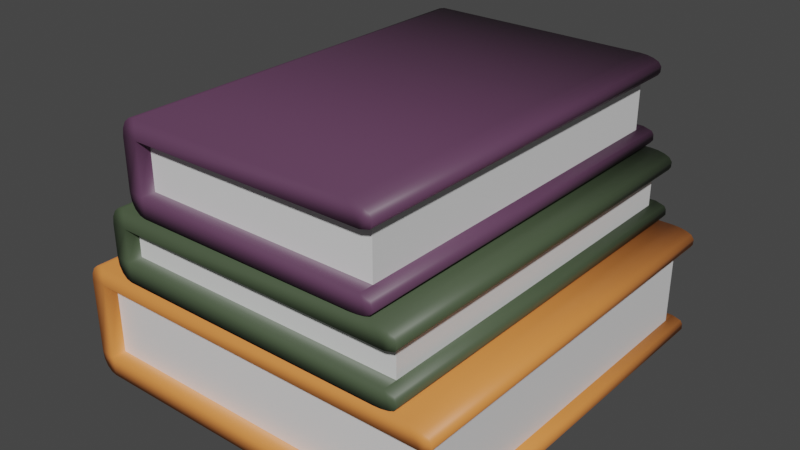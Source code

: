 # Source: Books.blend  (saved by Blender 4.0.36; exported with 4.5.12 LTS)
import bpy
from mathutils import Matrix  # noqa: F401  (used for matrix-valued properties, if any)

bpy.ops.wm.read_factory_settings(use_empty=True)
scene = bpy.context.scene
scene.name = 'Scene'

# ---- collections
col_collection = bpy.data.collections.new('Collection'); scene.collection.children.link(col_collection)

# ---- materials (node trees are filled in below, after node groups)
mat_book_3_material = bpy.data.materials.new('Book 3 Material')
mat_book_3_material.use_transparent_shadow = False
mat_book_paper_material = bpy.data.materials.new('Book Paper Material')
mat_book_paper_material.alpha_threshold = 0.0
mat_book_paper_material.use_transparent_shadow = False
mat_book_paper_material.line_color = (0.0, 0.0, 0.0, 1.0)
mat_book_1_material = bpy.data.materials.new('Book 1 Material')
mat_book_1_material.use_transparent_shadow = False
mat_book_2_material = bpy.data.materials.new('Book 2 Material')
mat_book_2_material.use_transparent_shadow = False

# ---- material node trees
mat_book_3_material.use_nodes = True; mat_book_3_material.node_tree.nodes.clear()
_N = mat_book_3_material.node_tree.nodes; _L = mat_book_3_material.node_tree.links
n0 = _N.new('ShaderNodeBsdfPrincipled'); n0.name = 'Principled BSDF'; n0.location = (10, 300)
n0.distribution = 'GGX'
n0.subsurface_method = 'RANDOM_WALK_SKIN'
n0.inputs[0].default_value = (0.8, 0.259, 0.06196, 1.0)
n0.inputs[3].default_value = 1.45
n0.inputs[27].default_value = (0.0, 0.0, 0.0, 1.0)
n0.inputs[28].default_value = 1.0
n1 = _N.new('ShaderNodeOutputMaterial'); n1.name = 'Material Output'; n1.location = (300, 300)
_L.new(n0.outputs[0], n1.inputs[0])
n1.is_active_output = True
mat_book_paper_material.use_nodes = True; mat_book_paper_material.node_tree.nodes.clear()
_N = mat_book_paper_material.node_tree.nodes; _L = mat_book_paper_material.node_tree.links
n0 = _N.new('ShaderNodeOutputMaterial'); n0.name = 'Material Output'; n0.location = (300, 300)
n1 = _N.new('ShaderNodeBsdfPrincipled'); n1.name = 'Principled BSDF'; n1.location = (10, 300)
n1.distribution = 'GGX'
n1.subsurface_method = 'RANDOM_WALK_SKIN'
n1.inputs[2].default_value = 0.4
n1.inputs[3].default_value = 1.45
n1.inputs[27].default_value = (0.0, 0.0, 0.0, 1.0)
n1.inputs[28].default_value = 1.0
_L.new(n1.outputs[0], n0.inputs[0])
n0.is_active_output = True
mat_book_1_material.use_nodes = True; mat_book_1_material.node_tree.nodes.clear()
_N = mat_book_1_material.node_tree.nodes; _L = mat_book_1_material.node_tree.links
n0 = _N.new('ShaderNodeBsdfPrincipled'); n0.name = 'Principled BSDF'; n0.location = (10, 300)
n0.distribution = 'GGX'
n0.subsurface_method = 'RANDOM_WALK_SKIN'
n0.inputs[0].default_value = (0.1132, 0.04654, 0.09875, 1.0)
n0.inputs[3].default_value = 1.45
n0.inputs[27].default_value = (0.0, 0.0, 0.0, 1.0)
n0.inputs[28].default_value = 1.0
n1 = _N.new('ShaderNodeOutputMaterial'); n1.name = 'Material Output'; n1.location = (300, 300)
_L.new(n0.outputs[0], n1.inputs[0])
n1.is_active_output = True
mat_book_2_material.use_nodes = True; mat_book_2_material.node_tree.nodes.clear()
_N = mat_book_2_material.node_tree.nodes; _L = mat_book_2_material.node_tree.links
n0 = _N.new('ShaderNodeBsdfPrincipled'); n0.name = 'Principled BSDF'; n0.location = (10, 300)
n0.distribution = 'GGX'
n0.subsurface_method = 'RANDOM_WALK_SKIN'
n0.inputs[0].default_value = (0.06502, 0.09234, 0.05029, 1.0)
n0.inputs[3].default_value = 1.45
n0.inputs[27].default_value = (0.0, 0.0, 0.0, 1.0)
n0.inputs[28].default_value = 1.0
n1 = _N.new('ShaderNodeOutputMaterial'); n1.name = 'Material Output'; n1.location = (300, 300)
_L.new(n0.outputs[0], n1.inputs[0])
n1.is_active_output = True

# ---- world
world_world = bpy.data.worlds.new('World'); scene.world = world_world
world_world.use_nodes = True; world_world.node_tree.nodes.clear()
_N = world_world.node_tree.nodes; _L = world_world.node_tree.links
n0 = _N.new('ShaderNodeOutputWorld'); n0.name = 'World Output'; n0.location = (300, 300)
n1 = _N.new('ShaderNodeBackground'); n1.name = 'Background'; n1.location = (10, 300)
n1.inputs[0].default_value = (0.05088, 0.05088, 0.05088, 1.0)
_L.new(n1.outputs[0], n0.inputs[0])
n0.is_active_output = True
world_world.color = (0.05088, 0.05088, 0.05088)
world_world.use_sun_shadow = False
world_world.sun_shadow_jitter_overblur = 0.0

# ---- meshes
me_plane = bpy.data.meshes.new('Plane')
me_plane.from_pydata([(0.1038, -0.125, 0.02771), (0.08967, -0.125, 0.03642), (0.104, -0.125, 0.03113), (0.1021, -0.125, 0.03363), (0.0987, -0.125, 0.03513), (0.09442, -0.125, 0.03609), (-0.1404, -0.125, 0.024), (0.09663, -0.125, 0.024), (0.104, -7.31e-09, 0.03113), (0.1021, -7.31e-09, 0.03363), (0.0987, -7.31e-09, 0.03513), (0.09442, -7.31e-09, 0.03609), (0.08967, -7.31e-09, 0.03642), (-0.1305, -0.125, 0.024), (-0.1305, -0.125, 0.03642), (-0.1343, -0.125, 0.03547), (-0.1375, -0.125, 0.03278), (-0.1397, -0.125, 0.02875), (-0.1404, -7.31e-09, 0.024), (-0.1305, -7.31e-09, 0.03642), (-0.1397, -7.31e-09, 0.02875), (-0.1375, -7.31e-09, 0.03278), (-0.1343, -7.31e-09, 0.03547), (0.1026, -0.125, 0.02566), (0.1038, -7.31e-09, 0.02771), (0.1026, -7.31e-09, 0.02566), (0.09663, -7.31e-09, 0.024), (0.09663, -0.1166, 0.024), (-0.1305, -0.1166, 0.024), (0.1038, 0.125, 0.02771), (0.08967, 0.125, 0.03642), (0.104, 0.125, 0.03113), (0.1021, 0.125, 0.03363), (0.0987, 0.125, 0.03513), (0.09442, 0.125, 0.03609), (-0.1404, 0.125, 0.024), (0.09663, 0.125, 0.024), (-0.1305, 0.125, 0.024), (-0.1305, 0.125, 0.03642), (-0.1343, 0.125, 0.03547), (-0.1375, 0.125, 0.03278), (-0.1397, 0.125, 0.02875), (0.1026, 0.125, 0.02566), (0.09663, 0.1166, 0.024), (-0.1305, 0.1166, 0.024), (0.1038, -0.125, -0.02771), (0.08967, -0.125, -0.03642), (0.104, -0.125, -0.03113), (0.1021, -0.125, -0.03363), (0.0987, -0.125, -0.03513), (0.09442, -0.125, -0.03609), (0.09663, -0.125, -0.024), (0.104, -7.31e-09, -0.03113), (0.1021, -7.31e-09, -0.03363), (0.0987, -7.31e-09, -0.03513), (0.09442, -7.31e-09, -0.03609), (0.08967, -7.31e-09, -0.03642), (-0.1305, -0.125, -0.024), (0.09663, -0.1166, -0.024), (-0.1305, -0.125, -0.03642), (-0.1404, -0.125, -0.024), (-0.1343, -0.125, -0.03547), (-0.1375, -0.125, -0.03278), (-0.1397, -0.125, -0.02875), (-0.1404, -7.31e-09, -0.024), (-0.1305, -7.31e-09, -0.03642), (-0.1397, -7.31e-09, -0.02875), (-0.1375, -7.31e-09, -0.03278), (-0.1343, -7.31e-09, -0.03547), (0.1026, -0.125, -0.02566), (0.1038, -7.31e-09, -0.02771), (0.1026, -7.31e-09, -0.02566), (0.09663, -7.31e-09, -0.024), (-0.1305, -0.1166, -0.024), (0.1038, 0.125, -0.02771), (0.08967, 0.125, -0.03642), (0.104, 0.125, -0.03113), (0.1021, 0.125, -0.03363), (0.0987, 0.125, -0.03513), (0.09442, 0.125, -0.03609), (0.09663, 0.125, -0.024), (-0.1305, 0.125, -0.024), (0.09663, 0.1166, -0.024), (-0.1305, 0.125, -0.03642), (-0.1404, 0.125, -0.024), (-0.1343, 0.125, -0.03547), (-0.1375, 0.125, -0.03278), (-0.1397, 0.125, -0.02875), (0.1026, 0.125, -0.02566), (-0.1305, 0.1166, -0.024)], [], [(6, 13, 14, 15, 16, 17), (5, 11, 12, 1), (4, 10, 11, 5), (3, 9, 10, 4), (2, 8, 9, 3), (0, 24, 8, 2), (14, 1, 12, 19), (2, 7, 23, 0), (7, 13, 28, 27), (13, 7, 1, 14), (2, 3, 4, 7), (5, 1, 7, 4), (18, 6, 17, 20), (20, 17, 16, 21), (21, 16, 15, 22), (22, 15, 14, 19), (24, 0, 23, 25), (25, 23, 7, 26), (35, 41, 40, 39, 38, 37), (34, 30, 12, 11), (33, 34, 11, 10), (32, 33, 10, 9), (31, 32, 9, 8), (29, 31, 8, 24), (38, 19, 12, 30), (31, 29, 42, 36), (36, 43, 44, 37), (37, 38, 30, 36), (31, 36, 33, 32), (34, 33, 36, 30), (18, 20, 41, 35), (20, 21, 40, 41), (21, 22, 39, 40), (22, 19, 38, 39), (24, 25, 42, 29), (25, 26, 36, 42), (60, 63, 62, 61, 59, 57), (18, 64, 60, 6), (50, 46, 56, 55), (49, 50, 55, 54), (48, 49, 54, 53), (47, 48, 53, 52), (45, 47, 52, 70), (59, 65, 56, 46), (47, 45, 69, 51), (51, 58, 73, 57), (60, 57, 13, 6), (57, 73, 28, 13), (57, 59, 46, 51), (47, 51, 49, 48), (50, 49, 51, 46), (64, 66, 63, 60), (66, 67, 62, 63), (67, 68, 61, 62), (68, 65, 59, 61), (70, 71, 69, 45), (71, 72, 51, 69), (73, 58, 27, 28), (26, 27, 58, 72), (84, 81, 83, 85, 86, 87), (18, 35, 84, 64), (79, 55, 56, 75), (78, 54, 55, 79), (77, 53, 54, 78), (76, 52, 53, 77), (74, 70, 52, 76), (83, 75, 56, 65), (76, 80, 88, 74), (80, 81, 89, 82), (84, 35, 37, 81), (81, 37, 44, 89), (81, 80, 75, 83), (76, 77, 78, 80), (79, 75, 80, 78), (64, 84, 87, 66), (66, 87, 86, 67), (67, 86, 85, 68), (68, 85, 83, 65), (70, 74, 88, 71), (71, 88, 80, 72), (89, 44, 43, 82), (26, 72, 82, 43)])
me_plane.polygons.foreach_set('use_smooth', [1, 1, 1, 1, 1, 1, 1, 1, 1, 1, 1, 1, 1, 1, 1, 1, 1, 1, 1, 1, 1, 1, 1, 1, 1, 1, 1, 1, 1, 1, 1, 1, 1, 1, 1, 1, 1, 1, 1, 1, 1, 1, 1, 1, 1, 1, 1, 1, 1, 1, 1, 1, 1, 1, 1, 1, 1, 0, 0, 1, 1, 1, 1, 1, 1, 1, 1, 1, 1, 1, 1, 1, 1, 1, 1, 1, 1, 1, 1, 1, 0, 0])
me_plane.polygons.foreach_set('material_index', [0, 0, 0, 0, 0, 0, 0, 0, 0, 0, 0, 0, 0, 0, 0, 0, 0, 0, 0, 0, 0, 0, 0, 0, 0, 0, 0, 0, 0, 0, 0, 0, 0, 0, 0, 0, 0, 0, 0, 0, 0, 0, 0, 0, 0, 0, 0, 0, 0, 0, 0, 0, 0, 0, 0, 0, 0, 1, 1, 0, 0, 0, 0, 0, 0, 0, 0, 0, 0, 0, 0, 0, 0, 0, 0, 0, 0, 0, 0, 0, 1, 1])
_uv = me_plane.uv_layers.new(name='UVMap')
_uv.uv.foreach_set('vector', [0.0, 0.0, 0.5, 0.0, 0.4693, 0.0, 0.2901, 0.0, 0.04677, 0.0, 0.01236, 0.0, 0.9575, 0.0, 0.9575, 0.5, 0.9385, 0.5, 0.9385, 0.0, 0.9747, 0.0, 0.9747, 0.5, 0.9575, 0.5, 0.9575, 0.0, 0.9961, 0.0, 0.9961, 0.5, 0.9747, 0.5, 0.9747, 0.0, 0.999, 0.0, 0.999, 0.5, 0.9961, 0.5, 0.9961, 0.0, 1.0, 0.0, 1.0, 0.5, 0.999, 0.5, 0.999, 0.0, 0.4693, 0.0, 0.9385, 0.0, 0.9385, 0.5, 0.4693, 0.5, 0.999, 0.0, 1.0, 0.0, 1.0, 0.0, 1.0, 0.0, 0.0, 0.0, 0.0, 0.0, 0.0, 0.0, 0.0, 0.0, 0.0, 0.0, 0.0, 0.0, 0.9385, 0.0, 0.4693, 0.0, 0.999, 0.0, 0.9961, 0.0, 0.9747, 0.0, 1.0, 0.0, 0.9575, 0.0, 0.9385, 0.0, 0.0, 0.0, 0.9747, 0.0, 0.0, 0.5, 0.0, 0.0, 0.01236, 0.0, 0.0, 0.5, 0.0, 0.5, 0.01236, 0.0, 0.04677, 0.0, 0.0, 0.5, 0.0, 0.5, 0.04677, 0.0, 0.2901, 0.0, 0.2897, 0.5, 0.2897, 0.5, 0.2901, 0.0, 0.4693, 0.0, 0.4693, 0.5, 1.0, 0.5, 1.0, 0.0, 1.0, 0.0, 1.0, 0.5, 1.0, 0.5, 1.0, 0.0, 1.0, 0.0, 1.0, 0.5, 0.0, 0.0, 0.01236, 0.0, 0.04677, 0.0, 0.2901, 0.0, 0.4693, 0.0, 0.5, 0.0, 0.9575, 0.0, 0.9385, 0.0, 0.9385, 0.5, 0.9575, 0.5, 0.9747, 0.0, 0.9575, 0.0, 0.9575, 0.5, 0.9747, 0.5, 0.9961, 0.0, 0.9747, 0.0, 0.9747, 0.5, 0.9961, 0.5, 0.999, 0.0, 0.9961, 0.0, 0.9961, 0.5, 0.999, 0.5, 1.0, 0.0, 0.999, 0.0, 0.999, 0.5, 1.0, 0.5, 0.4693, 0.0, 0.4693, 0.5, 0.9385, 0.5, 0.9385, 0.0, 0.999, 0.0, 1.0, 0.0, 1.0, 0.0, 1.0, 0.0, 0.0, 0.0, 0.0, 0.0, 0.0, 0.0, 0.0, 0.0, 0.0, 0.0, 0.4693, 0.0, 0.9385, 0.0, 0.0, 0.0, 0.999, 0.0, 1.0, 0.0, 0.9747, 0.0, 0.9961, 0.0, 0.9575, 0.0, 0.9747, 0.0, 0.0, 0.0, 0.9385, 0.0, 0.0, 0.5, 0.0, 0.5, 0.01236, 0.0, 0.0, 0.0, 0.0, 0.5, 0.0, 0.5, 0.04677, 0.0, 0.01236, 0.0, 0.0, 0.5, 0.2897, 0.5, 0.2901, 0.0, 0.04677, 0.0, 0.2897, 0.5, 0.4693, 0.5, 0.4693, 0.0, 0.2901, 0.0, 1.0, 0.5, 1.0, 0.5, 1.0, 0.0, 1.0, 0.0, 1.0, 0.5, 1.0, 0.5, 1.0, 0.0, 1.0, 0.0, 0.0, 0.0, 0.01236, 0.0, 0.04677, 0.0, 0.2901, 0.0, 0.4693, 0.0, 0.5, 0.0, 0.0, 0.5, 0.0, 0.5, 0.0, 0.0, 0.0, 0.0, 0.9575, 0.0, 0.9385, 0.0, 0.9385, 0.5, 0.9575, 0.5, 0.9747, 0.0, 0.9575, 0.0, 0.9575, 0.5, 0.9747, 0.5, 0.9961, 0.0, 0.9747, 0.0, 0.9747, 0.5, 0.9961, 0.5, 0.999, 0.0, 0.9961, 0.0, 0.9961, 0.5, 0.999, 0.5, 1.0, 0.0, 0.999, 0.0, 0.999, 0.5, 1.0, 0.5, 0.4693, 0.0, 0.4693, 0.5, 0.9385, 0.5, 0.9385, 0.0, 0.999, 0.0, 1.0, 0.0, 1.0, 0.0, 1.0, 0.0, 0.0, 0.0, 0.0, 0.0, 0.0, 0.0, 0.0, 0.0, 0.0, 0.0, 0.5, 0.0, 0.5, 0.0, 0.0, 0.0, 0.5, 0.0, 0.5, 0.0, 0.5, 0.0, 0.5, 0.0, 0.0, 0.0, 0.4693, 0.0, 0.9385, 0.0, 0.0, 0.0, 0.999, 0.0, 1.0, 0.0, 0.9747, 0.0, 0.9961, 0.0, 0.9575, 0.0, 0.9747, 0.0, 0.0, 0.0, 0.9385, 0.0, 0.0, 0.5, 0.0, 0.5, 0.01236, 0.0, 0.0, 0.0, 0.0, 0.5, 0.0, 0.5, 0.04677, 0.0, 0.01236, 0.0, 0.0, 0.5, 0.2897, 0.5, 0.2901, 0.0, 0.04677, 0.0, 0.2897, 0.5, 0.4693, 0.5, 0.4693, 0.0, 0.2901, 0.0, 1.0, 0.5, 1.0, 0.5, 1.0, 0.0, 1.0, 0.0, 1.0, 0.5, 1.0, 0.5, 1.0, 0.0, 1.0, 0.0, 0.5, 0.0, 1.0, 0.0, 1.0, 0.0, 0.5, 0.0, 0.0, 0.0, 1.0, 0.0, 1.0, 0.0, 0.0, 0.0, 0.0, 0.0, 0.5, 0.0, 0.4693, 0.0, 0.2901, 0.0, 0.04677, 0.0, 0.01236, 0.0, 0.0, 0.5, 0.0, 0.0, 0.0, 0.0, 0.0, 0.5, 0.9575, 0.0, 0.9575, 0.5, 0.9385, 0.5, 0.9385, 0.0, 0.9747, 0.0, 0.9747, 0.5, 0.9575, 0.5, 0.9575, 0.0, 0.9961, 0.0, 0.9961, 0.5, 0.9747, 0.5, 0.9747, 0.0, 0.999, 0.0, 0.999, 0.5, 0.9961, 0.5, 0.9961, 0.0, 1.0, 0.0, 1.0, 0.5, 0.999, 0.5, 0.999, 0.0, 0.4693, 0.0, 0.9385, 0.0, 0.9385, 0.5, 0.4693, 0.5, 0.999, 0.0, 1.0, 0.0, 1.0, 0.0, 1.0, 0.0, 0.0, 0.0, 0.0, 0.0, 0.0, 0.0, 0.0, 0.0, 0.0, 0.0, 0.0, 0.0, 0.5, 0.0, 0.5, 0.0, 0.5, 0.0, 0.5, 0.0, 0.5, 0.0, 0.5, 0.0, 0.0, 0.0, 0.0, 0.0, 0.9385, 0.0, 0.4693, 0.0, 0.999, 0.0, 0.9961, 0.0, 0.9747, 0.0, 1.0, 0.0, 0.9575, 0.0, 0.9385, 0.0, 0.0, 0.0, 0.9747, 0.0, 0.0, 0.5, 0.0, 0.0, 0.01236, 0.0, 0.0, 0.5, 0.0, 0.5, 0.01236, 0.0, 0.04677, 0.0, 0.0, 0.5, 0.0, 0.5, 0.04677, 0.0, 0.2901, 0.0, 0.2897, 0.5, 0.2897, 0.5, 0.2901, 0.0, 0.4693, 0.0, 0.4693, 0.5, 1.0, 0.5, 1.0, 0.0, 1.0, 0.0, 1.0, 0.5, 1.0, 0.5, 1.0, 0.0, 1.0, 0.0, 1.0, 0.5, 0.5, 0.0, 0.5, 0.0, 1.0, 0.0, 1.0, 0.0, 0.0, 0.0, 0.0, 0.0, 1.0, 0.0, 1.0, 0.0])
me_plane.materials.append(mat_book_3_material)
me_plane.materials.append(mat_book_paper_material)
me_plane.use_remesh_fix_poles = True
me_plane.use_remesh_preserve_attributes = False
me_plane.update()
me_plane_004 = bpy.data.meshes.new('Plane.004')
me_plane_004.from_pydata([(0.07066, -0.125, 0.01915), (0.05649, -0.125, 0.02786), (0.07084, -0.125, 0.02258), (0.06892, -0.125, 0.02508), (0.06552, -0.125, 0.02657), (0.06124, -0.125, 0.02753), (-0.09503, -0.125, 0.01544), (0.06345, -0.125, 0.01544), (0.07084, -5.555e-09, 0.02258), (0.06892, -5.555e-09, 0.02508), (0.06552, -5.555e-09, 0.02657), (0.06124, -5.555e-09, 0.02753), (0.05649, -5.555e-09, 0.02786), (-0.08508, -0.125, 0.01544), (-0.08508, -0.125, 0.02786), (-0.08889, -0.125, 0.02692), (-0.09212, -0.125, 0.02422), (-0.09427, -0.125, 0.0202), (-0.09503, -5.555e-09, 0.01544), (-0.08508, -5.555e-09, 0.02786), (-0.09427, -5.555e-09, 0.0202), (-0.09212, -5.555e-09, 0.02422), (-0.08889, -5.555e-09, 0.02692), (0.0694, -0.125, 0.0171), (0.07066, -5.555e-09, 0.01915), (0.0694, -5.555e-09, 0.0171), (0.06345, -5.555e-09, 0.01544), (0.06345, -0.1166, 0.01544), (-0.08508, -0.1166, 0.01544), (0.07066, 0.125, 0.01915), (0.05649, 0.125, 0.02786), (0.07084, 0.125, 0.02258), (0.06892, 0.125, 0.02508), (0.06552, 0.125, 0.02657), (0.06124, 0.125, 0.02753), (-0.09503, 0.125, 0.01544), (0.06345, 0.125, 0.01544), (-0.08508, 0.125, 0.01544), (-0.08508, 0.125, 0.02786), (-0.08889, 0.125, 0.02692), (-0.09212, 0.125, 0.02422), (-0.09427, 0.125, 0.0202), (0.0694, 0.125, 0.0171), (0.06345, 0.1166, 0.01544), (-0.08508, 0.1166, 0.01544), (0.07066, -0.125, -0.01915), (0.05649, -0.125, -0.02786), (0.07084, -0.125, -0.02258), (0.06892, -0.125, -0.02508), (0.06552, -0.125, -0.02657), (0.06124, -0.125, -0.02753), (0.06345, -0.125, -0.01544), (0.07084, -5.555e-09, -0.02258), (0.06892, -5.555e-09, -0.02508), (0.06552, -5.555e-09, -0.02657), (0.06124, -5.555e-09, -0.02753), (0.05649, -5.555e-09, -0.02786), (-0.08508, -0.125, -0.01544), (0.06345, -0.1166, -0.01544), (-0.08508, -0.125, -0.02786), (-0.09503, -0.125, -0.01544), (-0.08889, -0.125, -0.02692), (-0.09212, -0.125, -0.02422), (-0.09427, -0.125, -0.0202), (-0.09503, -5.555e-09, -0.01544), (-0.08508, -5.555e-09, -0.02786), (-0.09427, -5.555e-09, -0.0202), (-0.09212, -5.555e-09, -0.02422), (-0.08889, -5.555e-09, -0.02692), (0.0694, -0.125, -0.0171), (0.07066, -5.555e-09, -0.01915), (0.0694, -5.555e-09, -0.0171), (0.06345, -5.555e-09, -0.01544), (-0.08508, -0.1166, -0.01544), (0.07066, 0.125, -0.01915), (0.05649, 0.125, -0.02786), (0.07084, 0.125, -0.02258), (0.06892, 0.125, -0.02508), (0.06552, 0.125, -0.02657), (0.06124, 0.125, -0.02753), (0.06345, 0.125, -0.01544), (-0.08508, 0.125, -0.01544), (0.06345, 0.1166, -0.01544), (-0.08508, 0.125, -0.02786), (-0.09503, 0.125, -0.01544), (-0.08889, 0.125, -0.02692), (-0.09212, 0.125, -0.02422), (-0.09427, 0.125, -0.0202), (0.0694, 0.125, -0.0171), (-0.08508, 0.1166, -0.01544)], [], [(6, 13, 14, 15, 16, 17), (5, 11, 12, 1), (4, 10, 11, 5), (3, 9, 10, 4), (2, 8, 9, 3), (0, 24, 8, 2), (14, 1, 12, 19), (2, 7, 23, 0), (7, 13, 28, 27), (13, 7, 1, 14), (2, 3, 4, 7), (5, 1, 7, 4), (18, 6, 17, 20), (20, 17, 16, 21), (21, 16, 15, 22), (22, 15, 14, 19), (24, 0, 23, 25), (25, 23, 7, 26), (35, 41, 40, 39, 38, 37), (34, 30, 12, 11), (33, 34, 11, 10), (32, 33, 10, 9), (31, 32, 9, 8), (29, 31, 8, 24), (38, 19, 12, 30), (31, 29, 42, 36), (36, 43, 44, 37), (37, 38, 30, 36), (31, 36, 33, 32), (34, 33, 36, 30), (18, 20, 41, 35), (20, 21, 40, 41), (21, 22, 39, 40), (22, 19, 38, 39), (24, 25, 42, 29), (25, 26, 36, 42), (60, 63, 62, 61, 59, 57), (18, 64, 60, 6), (50, 46, 56, 55), (49, 50, 55, 54), (48, 49, 54, 53), (47, 48, 53, 52), (45, 47, 52, 70), (59, 65, 56, 46), (47, 45, 69, 51), (51, 58, 73, 57), (60, 57, 13, 6), (57, 73, 28, 13), (57, 59, 46, 51), (47, 51, 49, 48), (50, 49, 51, 46), (64, 66, 63, 60), (66, 67, 62, 63), (67, 68, 61, 62), (68, 65, 59, 61), (70, 71, 69, 45), (71, 72, 51, 69), (73, 58, 27, 28), (26, 27, 58, 72), (84, 81, 83, 85, 86, 87), (18, 35, 84, 64), (79, 55, 56, 75), (78, 54, 55, 79), (77, 53, 54, 78), (76, 52, 53, 77), (74, 70, 52, 76), (83, 75, 56, 65), (76, 80, 88, 74), (80, 81, 89, 82), (84, 35, 37, 81), (81, 37, 44, 89), (81, 80, 75, 83), (76, 77, 78, 80), (79, 75, 80, 78), (64, 84, 87, 66), (66, 87, 86, 67), (67, 86, 85, 68), (68, 85, 83, 65), (70, 74, 88, 71), (71, 88, 80, 72), (89, 44, 43, 82), (26, 72, 82, 43)])
me_plane_004.polygons.foreach_set('use_smooth', [1, 1, 1, 1, 1, 1, 1, 1, 1, 1, 1, 1, 1, 1, 1, 1, 1, 1, 1, 1, 1, 1, 1, 1, 1, 1, 1, 1, 1, 1, 1, 1, 1, 1, 1, 1, 1, 1, 1, 1, 1, 1, 1, 1, 1, 1, 1, 1, 1, 1, 1, 1, 1, 1, 1, 1, 1, 0, 0, 1, 1, 1, 1, 1, 1, 1, 1, 1, 1, 1, 1, 1, 1, 1, 1, 1, 1, 1, 1, 1, 0, 0])
me_plane_004.polygons.foreach_set('material_index', [0, 0, 0, 0, 0, 0, 0, 0, 0, 0, 0, 0, 0, 0, 0, 0, 0, 0, 0, 0, 0, 0, 0, 0, 0, 0, 0, 0, 0, 0, 0, 0, 0, 0, 0, 0, 0, 0, 0, 0, 0, 0, 0, 0, 0, 0, 0, 0, 0, 0, 0, 0, 0, 0, 0, 0, 0, 1, 1, 0, 0, 0, 0, 0, 0, 0, 0, 0, 0, 0, 0, 0, 0, 0, 0, 0, 0, 0, 0, 0, 1, 1])
_uv = me_plane_004.uv_layers.new(name='UVMap')
_uv.uv.foreach_set('vector', [0.0, 0.0, 0.5, 0.0, 0.4693, 0.0, 0.2901, 0.0, 0.04677, 0.0, 0.01236, 0.0, 0.9575, 0.0, 0.9575, 0.5, 0.9385, 0.5, 0.9385, 0.0, 0.9747, 0.0, 0.9747, 0.5, 0.9575, 0.5, 0.9575, 0.0, 0.9961, 0.0, 0.9961, 0.5, 0.9747, 0.5, 0.9747, 0.0, 0.999, 0.0, 0.999, 0.5, 0.9961, 0.5, 0.9961, 0.0, 1.0, 0.0, 1.0, 0.5, 0.999, 0.5, 0.999, 0.0, 0.4693, 0.0, 0.9385, 0.0, 0.9385, 0.5, 0.4693, 0.5, 0.999, 0.0, 1.0, 0.0, 1.0, 0.0, 1.0, 0.0, 0.0, 0.0, 0.0, 0.0, 0.0, 0.0, 0.0, 0.0, 0.0, 0.0, 0.0, 0.0, 0.9385, 0.0, 0.4693, 0.0, 0.999, 0.0, 0.9961, 0.0, 0.9747, 0.0, 1.0, 0.0, 0.9575, 0.0, 0.9385, 0.0, 0.0, 0.0, 0.9747, 0.0, 0.0, 0.5, 0.0, 0.0, 0.01236, 0.0, 0.0, 0.5, 0.0, 0.5, 0.01236, 0.0, 0.04677, 0.0, 0.0, 0.5, 0.0, 0.5, 0.04677, 0.0, 0.2901, 0.0, 0.2897, 0.5, 0.2897, 0.5, 0.2901, 0.0, 0.4693, 0.0, 0.4693, 0.5, 1.0, 0.5, 1.0, 0.0, 1.0, 0.0, 1.0, 0.5, 1.0, 0.5, 1.0, 0.0, 1.0, 0.0, 1.0, 0.5, 0.0, 0.0, 0.01236, 0.0, 0.04677, 0.0, 0.2901, 0.0, 0.4693, 0.0, 0.5, 0.0, 0.9575, 0.0, 0.9385, 0.0, 0.9385, 0.5, 0.9575, 0.5, 0.9747, 0.0, 0.9575, 0.0, 0.9575, 0.5, 0.9747, 0.5, 0.9961, 0.0, 0.9747, 0.0, 0.9747, 0.5, 0.9961, 0.5, 0.999, 0.0, 0.9961, 0.0, 0.9961, 0.5, 0.999, 0.5, 1.0, 0.0, 0.999, 0.0, 0.999, 0.5, 1.0, 0.5, 0.4693, 0.0, 0.4693, 0.5, 0.9385, 0.5, 0.9385, 0.0, 0.999, 0.0, 1.0, 0.0, 1.0, 0.0, 1.0, 0.0, 0.0, 0.0, 0.0, 0.0, 0.0, 0.0, 0.0, 0.0, 0.0, 0.0, 0.4693, 0.0, 0.9385, 0.0, 0.0, 0.0, 0.999, 0.0, 1.0, 0.0, 0.9747, 0.0, 0.9961, 0.0, 0.9575, 0.0, 0.9747, 0.0, 0.0, 0.0, 0.9385, 0.0, 0.0, 0.5, 0.0, 0.5, 0.01236, 0.0, 0.0, 0.0, 0.0, 0.5, 0.0, 0.5, 0.04677, 0.0, 0.01236, 0.0, 0.0, 0.5, 0.2897, 0.5, 0.2901, 0.0, 0.04677, 0.0, 0.2897, 0.5, 0.4693, 0.5, 0.4693, 0.0, 0.2901, 0.0, 1.0, 0.5, 1.0, 0.5, 1.0, 0.0, 1.0, 0.0, 1.0, 0.5, 1.0, 0.5, 1.0, 0.0, 1.0, 0.0, 0.0, 0.0, 0.01236, 0.0, 0.04677, 0.0, 0.2901, 0.0, 0.4693, 0.0, 0.5, 0.0, 0.0, 0.5, 0.0, 0.5, 0.0, 0.0, 0.0, 0.0, 0.9575, 0.0, 0.9385, 0.0, 0.9385, 0.5, 0.9575, 0.5, 0.9747, 0.0, 0.9575, 0.0, 0.9575, 0.5, 0.9747, 0.5, 0.9961, 0.0, 0.9747, 0.0, 0.9747, 0.5, 0.9961, 0.5, 0.999, 0.0, 0.9961, 0.0, 0.9961, 0.5, 0.999, 0.5, 1.0, 0.0, 0.999, 0.0, 0.999, 0.5, 1.0, 0.5, 0.4693, 0.0, 0.4693, 0.5, 0.9385, 0.5, 0.9385, 0.0, 0.999, 0.0, 1.0, 0.0, 1.0, 0.0, 1.0, 0.0, 0.0, 0.0, 0.0, 0.0, 0.0, 0.0, 0.0, 0.0, 0.0, 0.0, 0.5, 0.0, 0.5, 0.0, 0.0, 0.0, 0.5, 0.0, 0.5, 0.0, 0.5, 0.0, 0.5, 0.0, 0.0, 0.0, 0.4693, 0.0, 0.9385, 0.0, 0.0, 0.0, 0.999, 0.0, 1.0, 0.0, 0.9747, 0.0, 0.9961, 0.0, 0.9575, 0.0, 0.9747, 0.0, 0.0, 0.0, 0.9385, 0.0, 0.0, 0.5, 0.0, 0.5, 0.01236, 0.0, 0.0, 0.0, 0.0, 0.5, 0.0, 0.5, 0.04677, 0.0, 0.01236, 0.0, 0.0, 0.5, 0.2897, 0.5, 0.2901, 0.0, 0.04677, 0.0, 0.2897, 0.5, 0.4693, 0.5, 0.4693, 0.0, 0.2901, 0.0, 1.0, 0.5, 1.0, 0.5, 1.0, 0.0, 1.0, 0.0, 1.0, 0.5, 1.0, 0.5, 1.0, 0.0, 1.0, 0.0, 0.5, 0.0, 1.0, 0.0, 1.0, 0.0, 0.5, 0.0, 0.0, 0.0, 1.0, 0.0, 1.0, 0.0, 0.0, 0.0, 0.0, 0.0, 0.5, 0.0, 0.4693, 0.0, 0.2901, 0.0, 0.04677, 0.0, 0.01236, 0.0, 0.0, 0.5, 0.0, 0.0, 0.0, 0.0, 0.0, 0.5, 0.9575, 0.0, 0.9575, 0.5, 0.9385, 0.5, 0.9385, 0.0, 0.9747, 0.0, 0.9747, 0.5, 0.9575, 0.5, 0.9575, 0.0, 0.9961, 0.0, 0.9961, 0.5, 0.9747, 0.5, 0.9747, 0.0, 0.999, 0.0, 0.999, 0.5, 0.9961, 0.5, 0.9961, 0.0, 1.0, 0.0, 1.0, 0.5, 0.999, 0.5, 0.999, 0.0, 0.4693, 0.0, 0.9385, 0.0, 0.9385, 0.5, 0.4693, 0.5, 0.999, 0.0, 1.0, 0.0, 1.0, 0.0, 1.0, 0.0, 0.0, 0.0, 0.0, 0.0, 0.0, 0.0, 0.0, 0.0, 0.0, 0.0, 0.0, 0.0, 0.5, 0.0, 0.5, 0.0, 0.5, 0.0, 0.5, 0.0, 0.5, 0.0, 0.5, 0.0, 0.0, 0.0, 0.0, 0.0, 0.9385, 0.0, 0.4693, 0.0, 0.999, 0.0, 0.9961, 0.0, 0.9747, 0.0, 1.0, 0.0, 0.9575, 0.0, 0.9385, 0.0, 0.0, 0.0, 0.9747, 0.0, 0.0, 0.5, 0.0, 0.0, 0.01236, 0.0, 0.0, 0.5, 0.0, 0.5, 0.01236, 0.0, 0.04677, 0.0, 0.0, 0.5, 0.0, 0.5, 0.04677, 0.0, 0.2901, 0.0, 0.2897, 0.5, 0.2897, 0.5, 0.2901, 0.0, 0.4693, 0.0, 0.4693, 0.5, 1.0, 0.5, 1.0, 0.0, 1.0, 0.0, 1.0, 0.5, 1.0, 0.5, 1.0, 0.0, 1.0, 0.0, 1.0, 0.5, 0.5, 0.0, 0.5, 0.0, 1.0, 0.0, 1.0, 0.0, 0.0, 0.0, 0.0, 0.0, 1.0, 0.0, 1.0, 0.0])
me_plane_004.materials.append(mat_book_1_material)
me_plane_004.materials.append(mat_book_paper_material)
me_plane_004.use_remesh_fix_poles = True
me_plane_004.use_remesh_preserve_attributes = False
me_plane_004.update()
me_plane_005 = bpy.data.meshes.new('Plane.005')
me_plane_005.from_pydata([(0.08403, -0.125, 0.01376), (0.06987, -0.125, 0.02247), (0.08421, -0.125, 0.01718), (0.0823, -0.125, 0.01969), (0.0789, -0.125, 0.02118), (0.07462, -0.125, 0.02214), (-0.1133, -0.125, 0.01005), (0.07683, -0.125, 0.01005), (0.08421, -3.291e-09, 0.01718), (0.0823, -3.291e-09, 0.01969), (0.0789, -3.291e-09, 0.02118), (0.07462, -3.291e-09, 0.02214), (0.06987, -3.291e-09, 0.02247), (-0.1034, -0.125, 0.01005), (-0.1034, -0.125, 0.02247), (-0.1072, -0.125, 0.02152), (-0.1104, -0.125, 0.01883), (-0.1126, -0.125, 0.0148), (-0.1133, -3.291e-09, 0.01005), (-0.1034, -3.291e-09, 0.02247), (-0.1126, -3.291e-09, 0.0148), (-0.1104, -3.291e-09, 0.01883), (-0.1072, -3.291e-09, 0.02152), (0.08277, -0.125, 0.01171), (0.08403, -3.291e-09, 0.01376), (0.08277, -3.291e-09, 0.01171), (0.07683, -3.291e-09, 0.01005), (0.07683, -0.1166, 0.01005), (-0.1034, -0.1166, 0.01005), (0.08403, 0.125, 0.01376), (0.06987, 0.125, 0.02247), (0.08421, 0.125, 0.01718), (0.0823, 0.125, 0.01969), (0.0789, 0.125, 0.02118), (0.07462, 0.125, 0.02214), (-0.1133, 0.125, 0.01005), (0.07683, 0.125, 0.01005), (-0.1034, 0.125, 0.01005), (-0.1034, 0.125, 0.02247), (-0.1072, 0.125, 0.02152), (-0.1104, 0.125, 0.01883), (-0.1126, 0.125, 0.0148), (0.08277, 0.125, 0.01171), (0.07683, 0.1166, 0.01005), (-0.1034, 0.1166, 0.01005), (0.08403, -0.125, -0.01376), (0.06987, -0.125, -0.02247), (0.08421, -0.125, -0.01718), (0.0823, -0.125, -0.01969), (0.0789, -0.125, -0.02118), (0.07462, -0.125, -0.02214), (0.07683, -0.125, -0.01005), (0.08421, -3.291e-09, -0.01718), (0.0823, -3.291e-09, -0.01969), (0.0789, -3.291e-09, -0.02118), (0.07462, -3.291e-09, -0.02214), (0.06987, -3.291e-09, -0.02247), (-0.1034, -0.125, -0.01005), (0.07683, -0.1166, -0.01005), (-0.1034, -0.125, -0.02247), (-0.1133, -0.125, -0.01005), (-0.1072, -0.125, -0.02152), (-0.1104, -0.125, -0.01883), (-0.1126, -0.125, -0.0148), (-0.1133, -3.291e-09, -0.01005), (-0.1034, -3.291e-09, -0.02247), (-0.1126, -3.291e-09, -0.0148), (-0.1104, -3.291e-09, -0.01883), (-0.1072, -3.291e-09, -0.02152), (0.08277, -0.125, -0.01171), (0.08403, -3.291e-09, -0.01376), (0.08277, -3.291e-09, -0.01171), (0.07683, -3.291e-09, -0.01005), (-0.1034, -0.1166, -0.01005), (0.08403, 0.125, -0.01376), (0.06987, 0.125, -0.02247), (0.08421, 0.125, -0.01718), (0.0823, 0.125, -0.01969), (0.0789, 0.125, -0.02118), (0.07462, 0.125, -0.02214), (0.07683, 0.125, -0.01005), (-0.1034, 0.125, -0.01005), (0.07683, 0.1166, -0.01005), (-0.1034, 0.125, -0.02247), (-0.1133, 0.125, -0.01005), (-0.1072, 0.125, -0.02152), (-0.1104, 0.125, -0.01883), (-0.1126, 0.125, -0.0148), (0.08277, 0.125, -0.01171), (-0.1034, 0.1166, -0.01005)], [], [(6, 13, 14, 15, 16, 17), (5, 11, 12, 1), (4, 10, 11, 5), (3, 9, 10, 4), (2, 8, 9, 3), (0, 24, 8, 2), (14, 1, 12, 19), (2, 7, 23, 0), (7, 13, 28, 27), (13, 7, 1, 14), (2, 3, 4, 7), (5, 1, 7, 4), (18, 6, 17, 20), (20, 17, 16, 21), (21, 16, 15, 22), (22, 15, 14, 19), (24, 0, 23, 25), (25, 23, 7, 26), (35, 41, 40, 39, 38, 37), (34, 30, 12, 11), (33, 34, 11, 10), (32, 33, 10, 9), (31, 32, 9, 8), (29, 31, 8, 24), (38, 19, 12, 30), (31, 29, 42, 36), (36, 43, 44, 37), (37, 38, 30, 36), (31, 36, 33, 32), (34, 33, 36, 30), (18, 20, 41, 35), (20, 21, 40, 41), (21, 22, 39, 40), (22, 19, 38, 39), (24, 25, 42, 29), (25, 26, 36, 42), (60, 63, 62, 61, 59, 57), (18, 64, 60, 6), (50, 46, 56, 55), (49, 50, 55, 54), (48, 49, 54, 53), (47, 48, 53, 52), (45, 47, 52, 70), (59, 65, 56, 46), (47, 45, 69, 51), (51, 58, 73, 57), (60, 57, 13, 6), (57, 73, 28, 13), (57, 59, 46, 51), (47, 51, 49, 48), (50, 49, 51, 46), (64, 66, 63, 60), (66, 67, 62, 63), (67, 68, 61, 62), (68, 65, 59, 61), (70, 71, 69, 45), (71, 72, 51, 69), (73, 58, 27, 28), (26, 27, 58, 72), (84, 81, 83, 85, 86, 87), (18, 35, 84, 64), (79, 55, 56, 75), (78, 54, 55, 79), (77, 53, 54, 78), (76, 52, 53, 77), (74, 70, 52, 76), (83, 75, 56, 65), (76, 80, 88, 74), (80, 81, 89, 82), (84, 35, 37, 81), (81, 37, 44, 89), (81, 80, 75, 83), (76, 77, 78, 80), (79, 75, 80, 78), (64, 84, 87, 66), (66, 87, 86, 67), (67, 86, 85, 68), (68, 85, 83, 65), (70, 74, 88, 71), (71, 88, 80, 72), (89, 44, 43, 82), (26, 72, 82, 43)])
me_plane_005.polygons.foreach_set('use_smooth', [1, 1, 1, 1, 1, 1, 1, 1, 1, 1, 1, 1, 1, 1, 1, 1, 1, 1, 1, 1, 1, 1, 1, 1, 1, 1, 1, 1, 1, 1, 1, 1, 1, 1, 1, 1, 1, 1, 1, 1, 1, 1, 1, 1, 1, 1, 1, 1, 1, 1, 1, 1, 1, 1, 1, 1, 1, 0, 0, 1, 1, 1, 1, 1, 1, 1, 1, 1, 1, 1, 1, 1, 1, 1, 1, 1, 1, 1, 1, 1, 0, 0])
me_plane_005.polygons.foreach_set('material_index', [0, 0, 0, 0, 0, 0, 0, 0, 0, 0, 0, 0, 0, 0, 0, 0, 0, 0, 0, 0, 0, 0, 0, 0, 0, 0, 0, 0, 0, 0, 0, 0, 0, 0, 0, 0, 0, 0, 0, 0, 0, 0, 0, 0, 0, 0, 0, 0, 0, 0, 0, 0, 0, 0, 0, 0, 0, 1, 1, 0, 0, 0, 0, 0, 0, 0, 0, 0, 0, 0, 0, 0, 0, 0, 0, 0, 0, 0, 0, 0, 1, 1])
_uv = me_plane_005.uv_layers.new(name='UVMap')
_uv.uv.foreach_set('vector', [0.0, 0.0, 0.5, 0.0, 0.4693, 0.0, 0.2901, 0.0, 0.04677, 0.0, 0.01236, 0.0, 0.9575, 0.0, 0.9575, 0.5, 0.9385, 0.5, 0.9385, 0.0, 0.9747, 0.0, 0.9747, 0.5, 0.9575, 0.5, 0.9575, 0.0, 0.9961, 0.0, 0.9961, 0.5, 0.9747, 0.5, 0.9747, 0.0, 0.999, 0.0, 0.999, 0.5, 0.9961, 0.5, 0.9961, 0.0, 1.0, 0.0, 1.0, 0.5, 0.999, 0.5, 0.999, 0.0, 0.4693, 0.0, 0.9385, 0.0, 0.9385, 0.5, 0.4693, 0.5, 0.999, 0.0, 1.0, 0.0, 1.0, 0.0, 1.0, 0.0, 0.0, 0.0, 0.0, 0.0, 0.0, 0.0, 0.0, 0.0, 0.0, 0.0, 0.0, 0.0, 0.9385, 0.0, 0.4693, 0.0, 0.999, 0.0, 0.9961, 0.0, 0.9747, 0.0, 1.0, 0.0, 0.9575, 0.0, 0.9385, 0.0, 0.0, 0.0, 0.9747, 0.0, 0.0, 0.5, 0.0, 0.0, 0.01236, 0.0, 0.0, 0.5, 0.0, 0.5, 0.01236, 0.0, 0.04677, 0.0, 0.0, 0.5, 0.0, 0.5, 0.04677, 0.0, 0.2901, 0.0, 0.2897, 0.5, 0.2897, 0.5, 0.2901, 0.0, 0.4693, 0.0, 0.4693, 0.5, 1.0, 0.5, 1.0, 0.0, 1.0, 0.0, 1.0, 0.5, 1.0, 0.5, 1.0, 0.0, 1.0, 0.0, 1.0, 0.5, 0.0, 0.0, 0.01236, 0.0, 0.04677, 0.0, 0.2901, 0.0, 0.4693, 0.0, 0.5, 0.0, 0.9575, 0.0, 0.9385, 0.0, 0.9385, 0.5, 0.9575, 0.5, 0.9747, 0.0, 0.9575, 0.0, 0.9575, 0.5, 0.9747, 0.5, 0.9961, 0.0, 0.9747, 0.0, 0.9747, 0.5, 0.9961, 0.5, 0.999, 0.0, 0.9961, 0.0, 0.9961, 0.5, 0.999, 0.5, 1.0, 0.0, 0.999, 0.0, 0.999, 0.5, 1.0, 0.5, 0.4693, 0.0, 0.4693, 0.5, 0.9385, 0.5, 0.9385, 0.0, 0.999, 0.0, 1.0, 0.0, 1.0, 0.0, 1.0, 0.0, 0.0, 0.0, 0.0, 0.0, 0.0, 0.0, 0.0, 0.0, 0.0, 0.0, 0.4693, 0.0, 0.9385, 0.0, 0.0, 0.0, 0.999, 0.0, 1.0, 0.0, 0.9747, 0.0, 0.9961, 0.0, 0.9575, 0.0, 0.9747, 0.0, 0.0, 0.0, 0.9385, 0.0, 0.0, 0.5, 0.0, 0.5, 0.01236, 0.0, 0.0, 0.0, 0.0, 0.5, 0.0, 0.5, 0.04677, 0.0, 0.01236, 0.0, 0.0, 0.5, 0.2897, 0.5, 0.2901, 0.0, 0.04677, 0.0, 0.2897, 0.5, 0.4693, 0.5, 0.4693, 0.0, 0.2901, 0.0, 1.0, 0.5, 1.0, 0.5, 1.0, 0.0, 1.0, 0.0, 1.0, 0.5, 1.0, 0.5, 1.0, 0.0, 1.0, 0.0, 0.0, 0.0, 0.01236, 0.0, 0.04677, 0.0, 0.2901, 0.0, 0.4693, 0.0, 0.5, 0.0, 0.0, 0.5, 0.0, 0.5, 0.0, 0.0, 0.0, 0.0, 0.9575, 0.0, 0.9385, 0.0, 0.9385, 0.5, 0.9575, 0.5, 0.9747, 0.0, 0.9575, 0.0, 0.9575, 0.5, 0.9747, 0.5, 0.9961, 0.0, 0.9747, 0.0, 0.9747, 0.5, 0.9961, 0.5, 0.999, 0.0, 0.9961, 0.0, 0.9961, 0.5, 0.999, 0.5, 1.0, 0.0, 0.999, 0.0, 0.999, 0.5, 1.0, 0.5, 0.4693, 0.0, 0.4693, 0.5, 0.9385, 0.5, 0.9385, 0.0, 0.999, 0.0, 1.0, 0.0, 1.0, 0.0, 1.0, 0.0, 0.0, 0.0, 0.0, 0.0, 0.0, 0.0, 0.0, 0.0, 0.0, 0.0, 0.5, 0.0, 0.5, 0.0, 0.0, 0.0, 0.5, 0.0, 0.5, 0.0, 0.5, 0.0, 0.5, 0.0, 0.0, 0.0, 0.4693, 0.0, 0.9385, 0.0, 0.0, 0.0, 0.999, 0.0, 1.0, 0.0, 0.9747, 0.0, 0.9961, 0.0, 0.9575, 0.0, 0.9747, 0.0, 0.0, 0.0, 0.9385, 0.0, 0.0, 0.5, 0.0, 0.5, 0.01236, 0.0, 0.0, 0.0, 0.0, 0.5, 0.0, 0.5, 0.04677, 0.0, 0.01236, 0.0, 0.0, 0.5, 0.2897, 0.5, 0.2901, 0.0, 0.04677, 0.0, 0.2897, 0.5, 0.4693, 0.5, 0.4693, 0.0, 0.2901, 0.0, 1.0, 0.5, 1.0, 0.5, 1.0, 0.0, 1.0, 0.0, 1.0, 0.5, 1.0, 0.5, 1.0, 0.0, 1.0, 0.0, 0.5, 0.0, 1.0, 0.0, 1.0, 0.0, 0.5, 0.0, 0.0, 0.0, 1.0, 0.0, 1.0, 0.0, 0.0, 0.0, 0.0, 0.0, 0.5, 0.0, 0.4693, 0.0, 0.2901, 0.0, 0.04677, 0.0, 0.01236, 0.0, 0.0, 0.5, 0.0, 0.0, 0.0, 0.0, 0.0, 0.5, 0.9575, 0.0, 0.9575, 0.5, 0.9385, 0.5, 0.9385, 0.0, 0.9747, 0.0, 0.9747, 0.5, 0.9575, 0.5, 0.9575, 0.0, 0.9961, 0.0, 0.9961, 0.5, 0.9747, 0.5, 0.9747, 0.0, 0.999, 0.0, 0.999, 0.5, 0.9961, 0.5, 0.9961, 0.0, 1.0, 0.0, 1.0, 0.5, 0.999, 0.5, 0.999, 0.0, 0.4693, 0.0, 0.9385, 0.0, 0.9385, 0.5, 0.4693, 0.5, 0.999, 0.0, 1.0, 0.0, 1.0, 0.0, 1.0, 0.0, 0.0, 0.0, 0.0, 0.0, 0.0, 0.0, 0.0, 0.0, 0.0, 0.0, 0.0, 0.0, 0.5, 0.0, 0.5, 0.0, 0.5, 0.0, 0.5, 0.0, 0.5, 0.0, 0.5, 0.0, 0.0, 0.0, 0.0, 0.0, 0.9385, 0.0, 0.4693, 0.0, 0.999, 0.0, 0.9961, 0.0, 0.9747, 0.0, 1.0, 0.0, 0.9575, 0.0, 0.9385, 0.0, 0.0, 0.0, 0.9747, 0.0, 0.0, 0.5, 0.0, 0.0, 0.01236, 0.0, 0.0, 0.5, 0.0, 0.5, 0.01236, 0.0, 0.04677, 0.0, 0.0, 0.5, 0.0, 0.5, 0.04677, 0.0, 0.2901, 0.0, 0.2897, 0.5, 0.2897, 0.5, 0.2901, 0.0, 0.4693, 0.0, 0.4693, 0.5, 1.0, 0.5, 1.0, 0.0, 1.0, 0.0, 1.0, 0.5, 1.0, 0.5, 1.0, 0.0, 1.0, 0.0, 1.0, 0.5, 0.5, 0.0, 0.5, 0.0, 1.0, 0.0, 1.0, 0.0, 0.0, 0.0, 0.0, 0.0, 1.0, 0.0, 1.0, 0.0])
me_plane_005.materials.append(mat_book_2_material)
me_plane_005.materials.append(mat_book_paper_material)
me_plane_005.use_remesh_fix_poles = True
me_plane_005.use_remesh_preserve_attributes = False
me_plane_005.update()

# ---- objects
ob_book_3 = bpy.data.objects.new('Book 3', me_plane)
ob_book_1 = bpy.data.objects.new('Book 1', me_plane_004)
ob_book_2 = bpy.data.objects.new('Book 2', me_plane_005)

# ---- transforms, parenting, visibility, modifiers, constraints
ob_book_3.location = (0.0, 5.133e-09, 9.52e-09)
ob_book_1.location = (0.0, 5.133e-09, 0.1085)
ob_book_2.location = (0.0, 5.133e-09, 0.05849)

# ---- collection membership
col_collection.objects.link(ob_book_3)
col_collection.objects.link(ob_book_1)
col_collection.objects.link(ob_book_2)

# ---- scene / render settings (as saved in the file)
scene.frame_start = 1; scene.frame_end = 250; scene.frame_set(1)
scene.render.engine = 'BLENDER_EEVEE_NEXT'
scene.cycles.sampling_pattern = 'TABULATED_SOBOL'
scene.cycles.use_light_tree = False
scene.view_settings.view_transform = 'Filmic'
bpy.context.view_layer.update()

# ---- added for rendering (the .blend has no active camera and no usable light): camera, sun
cam_auto = bpy.data.cameras.new('AutoCamera')
cam_auto.lens = 50.0
cam_auto.sensor_width = 36.0
cam_auto.clip_end = 1000.0
ob_auto_camera = bpy.data.objects.new('AutoCamera', cam_auto)
scene.collection.objects.link(ob_auto_camera)
ob_auto_camera.location = (0.342631, -0.433005, 0.338638)
ob_auto_camera.rotation_euler = (1.09748, -7.21219e-08, 0.694738)
scene.camera = ob_auto_camera
light_auto_sun = bpy.data.lights.new('AutoSun', 'SUN')
light_auto_sun.energy = 3.0
light_auto_sun.angle = 0.0523599
ob_auto_sun = bpy.data.objects.new('AutoSun', light_auto_sun)
scene.collection.objects.link(ob_auto_sun)
ob_auto_sun.rotation_euler = (0.872665, 0.174533, 0.523599)
bpy.context.view_layer.update()
